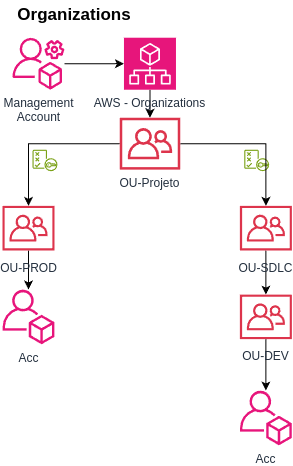

The diagram above was exported from draw.io. Its source (the exported page's mxGraphModel, read from the mxfile embedded in the PNG):
<mxGraphModel dx="2045" dy="683" grid="1" gridSize="10" guides="1" tooltips="1" connect="1" arrows="1" fold="1" page="1" pageScale="1" pageWidth="850" pageHeight="1100" math="0" shadow="0">
  <root>
    <mxCell id="0" />
    <mxCell id="1" parent="0" />
    <mxCell id="2" style="edgeStyle=orthogonalEdgeStyle;rounded=0;orthogonalLoop=1;jettySize=auto;html=1;" edge="1" source="3" target="18" parent="1">
      <mxGeometry relative="1" as="geometry" />
    </mxCell>
    <mxCell id="3" value="AWS - Organizations" style="sketch=0;points=[[0,0,0],[0.25,0,0],[0.5,0,0],[0.75,0,0],[1,0,0],[0,1,0],[0.25,1,0],[0.5,1,0],[0.75,1,0],[1,1,0],[0,0.25,0],[0,0.5,0],[0,0.75,0],[1,0.25,0],[1,0.5,0],[1,0.75,0]];points=[[0,0,0],[0.25,0,0],[0.5,0,0],[0.75,0,0],[1,0,0],[0,1,0],[0.25,1,0],[0.5,1,0],[0.75,1,0],[1,1,0],[0,0.25,0],[0,0.5,0],[0,0.75,0],[1,0.25,0],[1,0.5,0],[1,0.75,0]];outlineConnect=0;fontColor=#232F3E;fillColor=#E7157B;strokeColor=#ffffff;dashed=0;verticalLabelPosition=bottom;verticalAlign=top;align=center;html=1;fontSize=12;fontStyle=0;aspect=fixed;shape=mxgraph.aws4.resourceIcon;resIcon=mxgraph.aws4.organizations;" vertex="1" parent="1">
      <mxGeometry x="669.47" y="2237.2200000000003" width="52" height="52" as="geometry" />
    </mxCell>
    <mxCell id="4" style="edgeStyle=orthogonalEdgeStyle;rounded=0;orthogonalLoop=1;jettySize=auto;html=1;" edge="1" source="5" target="10" parent="1">
      <mxGeometry relative="1" as="geometry" />
    </mxCell>
    <mxCell id="5" value="OU-PROD" style="sketch=0;outlineConnect=0;fontColor=#232F3E;gradientColor=none;fillColor=#DD344C;strokeColor=none;dashed=0;verticalLabelPosition=bottom;verticalAlign=top;align=center;html=1;fontSize=12;fontStyle=0;pointerEvents=1;shape=mxgraph.aws4.organizations_organizational_unit;" vertex="1" parent="1">
      <mxGeometry x="548" y="2401.6600000000003" width="52" height="52" as="geometry" />
    </mxCell>
    <mxCell id="6" value="" style="edgeStyle=orthogonalEdgeStyle;rounded=0;orthogonalLoop=1;jettySize=auto;html=1;" edge="1" source="7" target="15" parent="1">
      <mxGeometry relative="1" as="geometry" />
    </mxCell>
    <mxCell id="7" value="OU-SDLC&lt;div&gt;&lt;br&gt;&lt;/div&gt;" style="sketch=0;outlineConnect=0;fontColor=#232F3E;gradientColor=none;fillColor=#DD344C;strokeColor=none;dashed=0;verticalLabelPosition=bottom;verticalAlign=top;align=center;html=1;fontSize=12;fontStyle=0;pointerEvents=1;shape=mxgraph.aws4.organizations_organizational_unit;" vertex="1" parent="1">
      <mxGeometry x="785.4" y="2401.6600000000003" width="52" height="52" as="geometry" />
    </mxCell>
    <mxCell id="8" style="edgeStyle=orthogonalEdgeStyle;rounded=0;orthogonalLoop=1;jettySize=auto;html=1;" edge="1" source="9" target="3" parent="1">
      <mxGeometry relative="1" as="geometry" />
    </mxCell>
    <mxCell id="9" value="Management&lt;br&gt;Account" style="sketch=0;outlineConnect=0;fontColor=#232F3E;gradientColor=none;fillColor=#E7157B;strokeColor=none;dashed=0;verticalLabelPosition=bottom;verticalAlign=top;align=center;html=1;fontSize=12;fontStyle=0;pointerEvents=1;shape=mxgraph.aws4.organizations_management_account;" vertex="1" parent="1">
      <mxGeometry x="558" y="2237.2200000000003" width="52" height="52" as="geometry" />
    </mxCell>
    <mxCell id="10" value="Acc" style="sketch=0;outlineConnect=0;fontColor=#232F3E;gradientColor=none;fillColor=#E7157B;strokeColor=none;dashed=0;verticalLabelPosition=bottom;verticalAlign=top;align=center;html=1;fontSize=12;fontStyle=0;aspect=fixed;pointerEvents=1;shape=mxgraph.aws4.organizations_account;" vertex="1" parent="1">
      <mxGeometry x="548" y="2488.9900000000002" width="52" height="54.81" as="geometry" />
    </mxCell>
    <mxCell id="11" value="Acc" style="sketch=0;outlineConnect=0;fontColor=#232F3E;gradientColor=none;fillColor=#E7157B;strokeColor=none;dashed=0;verticalLabelPosition=bottom;verticalAlign=top;align=center;html=1;fontSize=12;fontStyle=0;aspect=fixed;pointerEvents=1;shape=mxgraph.aws4.organizations_account;" vertex="1" parent="1">
      <mxGeometry x="785.4000000000001" y="2590.0000000000005" width="52" height="54.81" as="geometry" />
    </mxCell>
    <mxCell id="12" value="&lt;div&gt;&lt;br&gt;&lt;/div&gt;" style="sketch=0;outlineConnect=0;fontColor=#232F3E;gradientColor=none;fillColor=#7AA116;strokeColor=none;dashed=0;verticalLabelPosition=bottom;verticalAlign=top;align=center;html=1;fontSize=12;fontStyle=0;aspect=fixed;pointerEvents=1;shape=mxgraph.aws4.policy;" vertex="1" parent="1">
      <mxGeometry x="578" y="2349.2200000000003" width="25" height="21.47" as="geometry" />
    </mxCell>
    <mxCell id="13" value="&lt;div&gt;&lt;br&gt;&lt;/div&gt;" style="sketch=0;outlineConnect=0;fontColor=#232F3E;gradientColor=none;fillColor=#7AA116;strokeColor=none;dashed=0;verticalLabelPosition=bottom;verticalAlign=top;align=center;html=1;fontSize=12;fontStyle=0;aspect=fixed;pointerEvents=1;shape=mxgraph.aws4.policy;" vertex="1" parent="1">
      <mxGeometry x="789.6600000000001" y="2349.2200000000003" width="25" height="21.47" as="geometry" />
    </mxCell>
    <mxCell id="14" style="edgeStyle=orthogonalEdgeStyle;rounded=0;orthogonalLoop=1;jettySize=auto;html=1;" edge="1" source="15" target="11" parent="1">
      <mxGeometry relative="1" as="geometry" />
    </mxCell>
    <mxCell id="15" value="&lt;div&gt;OU-DEV&lt;/div&gt;" style="sketch=0;outlineConnect=0;fontColor=#232F3E;gradientColor=none;fillColor=#DD344C;strokeColor=none;dashed=0;verticalLabelPosition=bottom;verticalAlign=top;align=center;html=1;fontSize=12;fontStyle=0;pointerEvents=1;shape=mxgraph.aws4.organizations_organizational_unit;" vertex="1" parent="1">
      <mxGeometry x="785.4" y="2490.3900000000003" width="52" height="52" as="geometry" />
    </mxCell>
    <mxCell id="16" style="edgeStyle=orthogonalEdgeStyle;rounded=0;orthogonalLoop=1;jettySize=auto;html=1;" edge="1" source="18" target="5" parent="1">
      <mxGeometry relative="1" as="geometry" />
    </mxCell>
    <mxCell id="17" style="edgeStyle=orthogonalEdgeStyle;rounded=0;orthogonalLoop=1;jettySize=auto;html=1;" edge="1" source="18" target="7" parent="1">
      <mxGeometry relative="1" as="geometry" />
    </mxCell>
    <mxCell id="18" value="OU-Projeto" style="sketch=0;outlineConnect=0;fontColor=#232F3E;gradientColor=none;fillColor=#DD344C;strokeColor=none;dashed=0;verticalLabelPosition=bottom;verticalAlign=top;align=center;html=1;fontSize=12;fontStyle=0;aspect=fixed;pointerEvents=1;shape=mxgraph.aws4.organizations_organizational_unit;" vertex="1" parent="1">
      <mxGeometry x="665.2" y="2317.2200000000003" width="60.53" height="52" as="geometry" />
    </mxCell>
    <mxCell id="19" value="&lt;b&gt;&lt;font style=&quot;font-size: 17px;&quot;&gt;Organizations&lt;/font&gt;&lt;/b&gt;" style="text;html=1;align=center;verticalAlign=middle;whiteSpace=wrap;rounded=0;" vertex="1" parent="1">
      <mxGeometry x="590" y="2200" width="60" height="30" as="geometry" />
    </mxCell>
  </root>
</mxGraphModel>